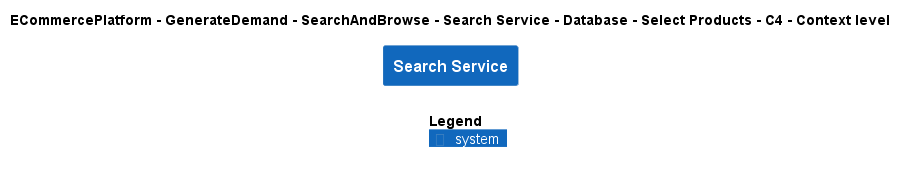

The diagram above was rendered by PlantUML. Its source (embedded in the PNG):
@startuml
!include ..\..\..\..\..\..\..\..\..\.c4s\C4_Context.puml

AddElementTag("c4interflow:lifecycle:new", $bgColor=green, $fontColor=#ffffff, $borderColor=green, $shadowing="False")
AddElementTag("c4interflow:lifecycle:changed", $bgColor=orange, $fontColor=#ffffff, $borderColor=orange, $shadowing="False")
AddElementTag("c4interflow:lifecycle:removed", $bgColor=red, $fontColor=#ffffff, $borderColor=red, $shadowing="False")

AddRelTag("c4interflow:lifecycle:new", $textColor=green, $lineColor=green)
AddRelTag("c4interflow:lifecycle:changed", $textColor=orange, $lineColor=orange)
AddRelTag("c4interflow:lifecycle:removed", $textColor=red, $lineColor=red)

SHOW_PERSON_PORTRAIT()
LAYOUT_TOP_DOWN()

skinparam linetype polyline

title ECommercePlatform - GenerateDemand - SearchAndBrowse - Search Service - Database - Select Products - C4 - Context level

System(ECommercePlatform.GenerateDemand.SearchAndBrowse.SoftwareSystems.SearchService, "Search Service", "")



SHOW_LEGEND()
@enduml